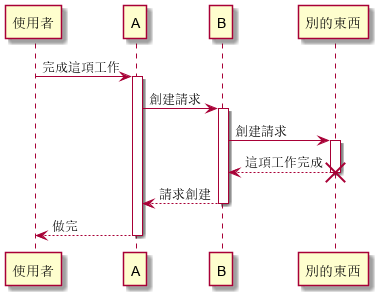

The diagram above was rendered by PlantUML. Its source (embedded in the PNG):
@startuml

使用者 -> A: 完成這項工作
activate A

A -> B: 創建請求
activate B

B -> 別的東西: 創建請求
activate 別的東西
別的東西 --> B: 這項工作完成
destroy 別的東西

B --> A: 請求創建
deactivate B

A --> 使用者: 做完
deactivate A


@enduml